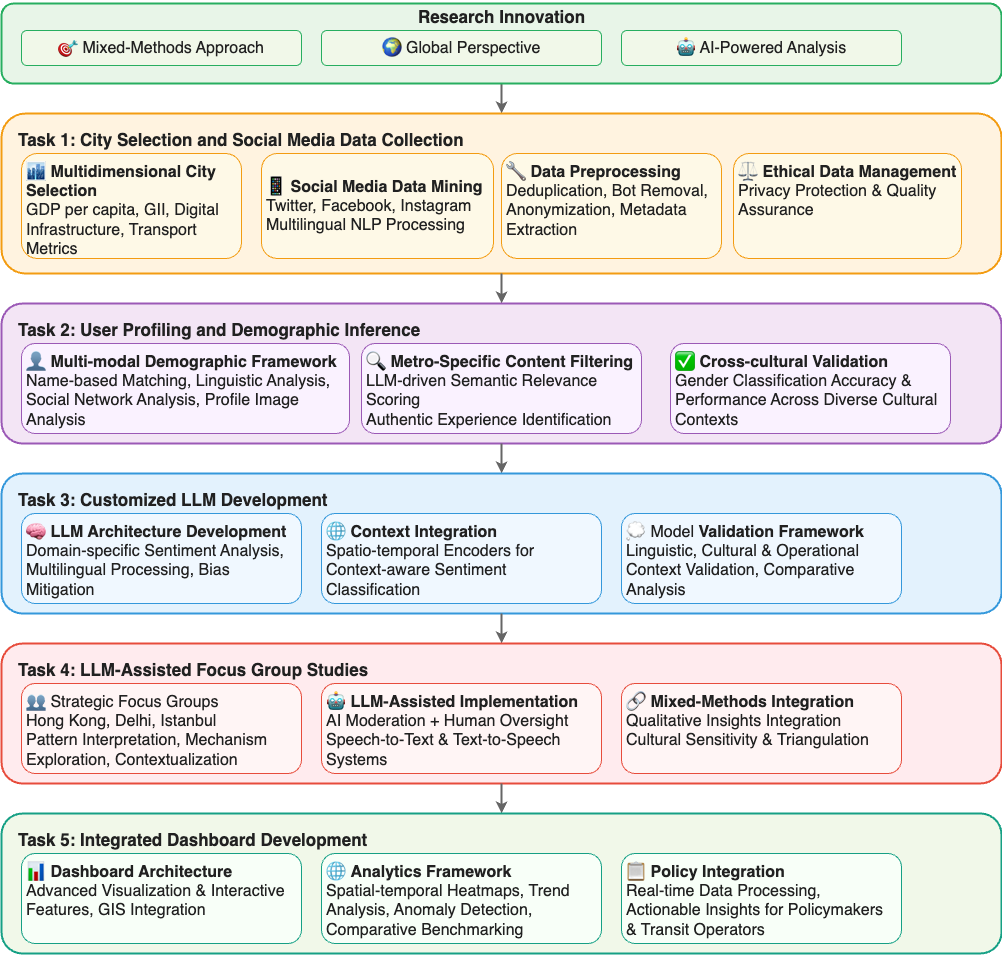

The diagram above was exported from draw.io. Its source (the exported page's mxGraphModel, read from the mxfile embedded in the PNG):
<mxGraphModel dx="695" dy="1253" grid="1" gridSize="8" guides="1" tooltips="1" connect="1" arrows="1" fold="1" page="1" pageScale="1" pageWidth="1200" pageHeight="1600" math="0" shadow="0">
  <root>
    <mxCell id="0" />
    <mxCell id="1" parent="0" />
    <mxCell id="arrow-overview-task1" value="" style="edgeStyle=orthogonalEdgeStyle;rounded=0;orthogonalLoop=1;jettySize=auto;html=1;strokeColor=#666;strokeWidth=2;endArrow=classic;startArrow=none;" parent="1" source="overview-container" target="task1-container" edge="1">
      <mxGeometry relative="1" as="geometry" />
    </mxCell>
    <mxCell id="task1-container" value="" style="rounded=1;whiteSpace=wrap;html=1;fillColor=#fff3e0;strokeColor=#f39c12;strokeWidth=2;" parent="1" vertex="1">
      <mxGeometry x="100" y="240" width="1000" height="160" as="geometry" />
    </mxCell>
    <mxCell id="task1-title" value="&lt;font style=&quot;font-size: 17px;&quot;&gt;Task 1: City Selection and Social Media Data Collection&lt;/font&gt;" style="text;html=1;align=left;verticalAlign=top;fontSize=14;fontStyle=1;fontColor=#212121;fontFamily=Helvetica;" parent="1" vertex="1">
      <mxGeometry x="115" y="250" width="970" height="25" as="geometry" />
    </mxCell>
    <mxCell id="task1-item1" value="🏙 &lt;b&gt;Multidimensional City Selection&lt;/b&gt;&lt;br&gt;GDP per capita, GII, Digital Infrastructure, Transport Metrics" style="rounded=1;whiteSpace=wrap;html=1;fillColor=#fef9e7;strokeColor=#f39c12;strokeWidth=1;fontSize=16;fontColor=#212121;fontFamily=Helvetica;align=left;verticalAlign=top;spacing=5;" parent="1" vertex="1">
      <mxGeometry x="120" y="280" width="220" height="105" as="geometry" />
    </mxCell>
    <mxCell id="task1-item2" value="&lt;font style=&quot;font-size: 16px;&quot;&gt;📱 &lt;b style=&quot;font-size: 16px;&quot;&gt;Social Media Data Mining&lt;/b&gt;&lt;br style=&quot;font-size: 16px;&quot;&gt;Twitter, Facebook, Instagram&lt;br style=&quot;font-size: 16px;&quot;&gt;Multilingual NLP Processing&lt;/font&gt;" style="rounded=1;whiteSpace=wrap;html=1;fillColor=#fef9e7;strokeColor=#f39c12;strokeWidth=1;fontSize=16;fontColor=#212121;fontFamily=Helvetica;align=left;verticalAlign=middle;spacing=5;" parent="1" vertex="1">
      <mxGeometry x="360" y="280" width="232" height="105" as="geometry" />
    </mxCell>
    <mxCell id="task1-item3" value="&lt;font style=&quot;font-size: 16px;&quot;&gt;🔧 &lt;b&gt;Data Preprocessing&lt;/b&gt;&lt;br style=&quot;font-size: 16px;&quot;&gt;Deduplication, Bot Removal, Anonymization, Metadata Extraction&lt;/font&gt;" style="rounded=1;whiteSpace=wrap;html=1;fillColor=#fef9e7;strokeColor=#f39c12;strokeWidth=1;fontSize=16;fontColor=#212121;fontFamily=Helvetica;align=left;verticalAlign=top;spacing=5;" parent="1" vertex="1">
      <mxGeometry x="600" y="280" width="220" height="105" as="geometry" />
    </mxCell>
    <mxCell id="task1-item4" value="&lt;font style=&quot;font-size: 16px;&quot;&gt;⚖ &lt;b&gt;Ethical Data Management&lt;/b&gt;&lt;br style=&quot;font-size: 16px;&quot;&gt;Privacy Protection &amp;amp; Quality Assurance&lt;/font&gt;" style="rounded=1;whiteSpace=wrap;html=1;fillColor=#fef9e7;strokeColor=#f39c12;strokeWidth=1;fontSize=16;fontColor=#212121;fontFamily=Helvetica;align=left;verticalAlign=top;spacing=5;" parent="1" vertex="1">
      <mxGeometry x="832" y="280" width="228" height="105" as="geometry" />
    </mxCell>
    <mxCell id="arrow-task1-task2" value="" style="edgeStyle=orthogonalEdgeStyle;rounded=0;orthogonalLoop=1;jettySize=auto;html=1;strokeColor=#666;strokeWidth=2;endArrow=classic;" parent="1" source="task1-container" target="task2-container" edge="1">
      <mxGeometry relative="1" as="geometry" />
    </mxCell>
    <mxCell id="task2-container" value="" style="rounded=1;whiteSpace=wrap;html=1;fillColor=#f3e5f5;strokeColor=#9b59b6;strokeWidth=2;" parent="1" vertex="1">
      <mxGeometry x="100" y="430" width="1000" height="140" as="geometry" />
    </mxCell>
    <mxCell id="task2-title" value="&lt;font style=&quot;font-size: 17px;&quot;&gt;Task 2: User Profiling and Demographic Inference&lt;/font&gt;" style="text;html=1;align=left;verticalAlign=top;fontSize=14;fontStyle=1;fontColor=#212121;fontFamily=Helvetica;" parent="1" vertex="1">
      <mxGeometry x="115" y="440" width="970" height="25" as="geometry" />
    </mxCell>
    <mxCell id="task2-item1" value="👤 &lt;b&gt;Multi-modal Demographic Framework&lt;/b&gt;&lt;br&gt;Name-based Matching, Linguistic Analysis, Social Network Analysis, Profile Image Analysis" style="rounded=1;whiteSpace=wrap;html=1;fillColor=#faf2ff;strokeColor=#9b59b6;strokeWidth=1;fontSize=16;fontColor=#212121;fontFamily=Helvetica;align=left;verticalAlign=top;spacing=5;" parent="1" vertex="1">
      <mxGeometry x="120" y="470" width="328" height="90" as="geometry" />
    </mxCell>
    <mxCell id="task2-item2" value="🔍 &lt;b&gt;Metro-Specific Content Filtering&lt;/b&gt;&lt;br&gt;LLM-driven Semantic Relevance Scoring&lt;br&gt;Authentic Experience Identification" style="rounded=1;whiteSpace=wrap;html=1;fillColor=#faf2ff;strokeColor=#9b59b6;strokeWidth=1;fontSize=16;fontColor=#212121;fontFamily=Helvetica;align=left;verticalAlign=top;spacing=5;" parent="1" vertex="1">
      <mxGeometry x="460" y="470" width="280" height="90" as="geometry" />
    </mxCell>
    <mxCell id="task2-item3" value="✅ &lt;b&gt;Cross-cultural Validation&lt;/b&gt;&lt;br&gt;Gender Classification Accuracy &amp;amp; Performance Across Diverse Cultural Contexts" style="rounded=1;whiteSpace=wrap;html=1;fillColor=#faf2ff;strokeColor=#9b59b6;strokeWidth=1;fontSize=16;fontColor=#212121;fontFamily=Helvetica;align=left;verticalAlign=top;spacing=5;" parent="1" vertex="1">
      <mxGeometry x="769" y="470" width="280" height="90" as="geometry" />
    </mxCell>
    <mxCell id="arrow-task2-task3" value="" style="edgeStyle=orthogonalEdgeStyle;rounded=0;orthogonalLoop=1;jettySize=auto;html=1;strokeColor=#666;strokeWidth=2;endArrow=classic;" parent="1" source="task2-container" target="task3-container" edge="1">
      <mxGeometry relative="1" as="geometry" />
    </mxCell>
    <mxCell id="task3-container" value="" style="rounded=1;whiteSpace=wrap;html=1;fillColor=#e3f2fd;strokeColor=#3498db;strokeWidth=2;" parent="1" vertex="1">
      <mxGeometry x="100" y="600" width="1000" height="140" as="geometry" />
    </mxCell>
    <mxCell id="task3-title" value="&lt;font style=&quot;font-size: 17px;&quot;&gt;Task 3: Customized LLM Development&lt;/font&gt;" style="text;html=1;align=left;verticalAlign=top;fontSize=14;fontStyle=1;fontColor=#212121;fontFamily=Helvetica;" parent="1" vertex="1">
      <mxGeometry x="115" y="610" width="970" height="25" as="geometry" />
    </mxCell>
    <mxCell id="task3-item1" value="🧠 &lt;b&gt;LLM Architecture Development&lt;/b&gt;&lt;br&gt;Domain-specific Sentiment Analysis, Multilingual Processing, Bias Mitigation" style="rounded=1;whiteSpace=wrap;html=1;fillColor=#f0f8ff;strokeColor=#3498db;strokeWidth=1;fontSize=16;fontColor=#212121;fontFamily=Helvetica;align=left;verticalAlign=top;spacing=5;" parent="1" vertex="1">
      <mxGeometry x="120" y="640" width="280" height="90" as="geometry" />
    </mxCell>
    <mxCell id="task3-item2" value="&lt;font style=&quot;font-size: 16px;&quot;&gt;🌐 &lt;b&gt;Context Integration&lt;/b&gt;&lt;br style=&quot;font-size: 16px;&quot;&gt;Spatio-temporal Encoders for Context-aware Sentiment Classification&lt;/font&gt;" style="rounded=1;whiteSpace=wrap;html=1;fillColor=#f0f8ff;strokeColor=#3498db;strokeWidth=1;fontSize=16;fontColor=#212121;fontFamily=Helvetica;align=left;verticalAlign=top;spacing=5;" parent="1" vertex="1">
      <mxGeometry x="420" y="640" width="280" height="90" as="geometry" />
    </mxCell>
    <mxCell id="task3-item3" value="💭 Model &lt;b&gt;Validation Framework&lt;/b&gt;&lt;br&gt;Linguistic, Cultural &amp;amp; Operational Context Validation, Comparative Analysis" style="rounded=1;whiteSpace=wrap;html=1;fillColor=#f0f8ff;strokeColor=#3498db;strokeWidth=1;fontSize=16;fontColor=#212121;fontFamily=Helvetica;align=left;verticalAlign=top;spacing=5;" parent="1" vertex="1">
      <mxGeometry x="720" y="640" width="280" height="90" as="geometry" />
    </mxCell>
    <mxCell id="arrow-task3-task4" value="" style="edgeStyle=orthogonalEdgeStyle;rounded=0;orthogonalLoop=1;jettySize=auto;html=1;strokeColor=#666;strokeWidth=2;endArrow=classic;" parent="1" source="task3-container" target="task4-container" edge="1">
      <mxGeometry relative="1" as="geometry" />
    </mxCell>
    <mxCell id="task4-container" value="" style="rounded=1;whiteSpace=wrap;html=1;fillColor=#ffebee;strokeColor=#e74c3c;strokeWidth=2;" parent="1" vertex="1">
      <mxGeometry x="100" y="770" width="1000" height="140" as="geometry" />
    </mxCell>
    <mxCell id="task4-title" value="&lt;font style=&quot;font-size: 17px;&quot;&gt;Task 4: LLM-Assisted Focus Group Studies&lt;/font&gt;" style="text;html=1;align=left;verticalAlign=top;fontSize=14;fontStyle=1;fontColor=#212121;fontFamily=Helvetica;" parent="1" vertex="1">
      <mxGeometry x="115" y="780" width="970" height="25" as="geometry" />
    </mxCell>
    <mxCell id="task4-item1" value="👥 Strategic Focus Groups&#10;Hong Kong, Delhi, Istanbul&#10;Pattern Interpretation, Mechanism Exploration, Contextualization" style="rounded=1;whiteSpace=wrap;html=1;fillColor=#fff5f5;strokeColor=#e74c3c;strokeWidth=1;fontSize=16;fontColor=#212121;fontFamily=Helvetica;align=left;verticalAlign=top;spacing=5;" parent="1" vertex="1">
      <mxGeometry x="120" y="810" width="280" height="90" as="geometry" />
    </mxCell>
    <mxCell id="task4-item2" value="🤖 &lt;b&gt;LLM-Assisted Implementation&lt;/b&gt;&lt;br&gt;AI Moderation + Human Oversight&lt;br&gt;Speech-to-Text &amp;amp; Text-to-Speech Systems" style="rounded=1;whiteSpace=wrap;html=1;fillColor=#fff5f5;strokeColor=#e74c3c;strokeWidth=1;fontSize=16;fontColor=#212121;fontFamily=Helvetica;align=left;verticalAlign=top;spacing=5;" parent="1" vertex="1">
      <mxGeometry x="420" y="810" width="280" height="90" as="geometry" />
    </mxCell>
    <mxCell id="task4-item3" value="🔗 &lt;b&gt;Mixed-Methods Integration&lt;/b&gt;&lt;br&gt;Qualitative Insights Integration&lt;br&gt;Cultural Sensitivity &amp;amp; Triangulation" style="rounded=1;whiteSpace=wrap;html=1;fillColor=#fff5f5;strokeColor=#e74c3c;strokeWidth=1;fontSize=16;fontColor=#212121;fontFamily=Helvetica;align=left;verticalAlign=top;spacing=5;" parent="1" vertex="1">
      <mxGeometry x="720" y="810" width="280" height="90" as="geometry" />
    </mxCell>
    <mxCell id="arrow-task4-task5" value="" style="edgeStyle=orthogonalEdgeStyle;rounded=0;orthogonalLoop=1;jettySize=auto;html=1;strokeColor=#666;strokeWidth=2;endArrow=classic;" parent="1" source="task4-container" target="task5-container" edge="1">
      <mxGeometry relative="1" as="geometry" />
    </mxCell>
    <mxCell id="task5-container" value="" style="rounded=1;whiteSpace=wrap;html=1;fillColor=#f1f8e9;strokeColor=#16a085;strokeWidth=2;" parent="1" vertex="1">
      <mxGeometry x="100" y="940" width="1000" height="140" as="geometry" />
    </mxCell>
    <mxCell id="task5-title" value="Task 5: Integrated Dashboard Development" style="text;html=1;align=left;verticalAlign=top;fontSize=17;fontStyle=1;fontColor=#212121;fontFamily=Helvetica;" parent="1" vertex="1">
      <mxGeometry x="115" y="950" width="970" height="25" as="geometry" />
    </mxCell>
    <mxCell id="task5-item1" value="📊 &lt;b&gt;Dashboard Architecture&lt;/b&gt;&lt;br&gt;Advanced Visualization &amp;amp; Interactive Features, GIS Integration" style="rounded=1;whiteSpace=wrap;html=1;fillColor=#f8fff8;strokeColor=#16a085;strokeWidth=1;fontSize=16;fontColor=#212121;fontFamily=Helvetica;align=left;verticalAlign=top;spacing=5;" parent="1" vertex="1">
      <mxGeometry x="120" y="980" width="280" height="90" as="geometry" />
    </mxCell>
    <mxCell id="task5-item2" value="🌐 &lt;b&gt;Analytics Framework&lt;/b&gt;&lt;br&gt;Spatial-temporal Heatmaps, Trend Analysis, Anomaly Detection, Comparative Benchmarking" style="rounded=1;whiteSpace=wrap;html=1;fillColor=#f8fff8;strokeColor=#16a085;strokeWidth=1;fontSize=16;fontColor=#212121;fontFamily=Helvetica;align=left;verticalAlign=top;spacing=5;" parent="1" vertex="1">
      <mxGeometry x="420" y="980" width="280" height="90" as="geometry" />
    </mxCell>
    <mxCell id="task5-item3" value="📋 &lt;b&gt;Policy Integration&lt;/b&gt;&lt;br&gt;Real-time Data Processing, Actionable Insights for Policymakers &amp;amp; Transit Operators" style="rounded=1;whiteSpace=wrap;html=1;fillColor=#f8fff8;strokeColor=#16a085;strokeWidth=1;fontSize=16;fontColor=#212121;fontFamily=Helvetica;align=left;verticalAlign=top;spacing=5;" parent="1" vertex="1">
      <mxGeometry x="720" y="980" width="280" height="90" as="geometry" />
    </mxCell>
    <mxCell id="2" value="" style="group" vertex="1" connectable="0" parent="1">
      <mxGeometry x="100" y="127" width="1000" height="83" as="geometry" />
    </mxCell>
    <mxCell id="overview-container" value="" style="rounded=1;whiteSpace=wrap;html=1;fillColor=#e8f5e8;strokeColor=#27ae60;strokeWidth=2;dashed=0;dashPattern=;" parent="2" vertex="1">
      <mxGeometry y="3" width="1000" height="80" as="geometry" />
    </mxCell>
    <mxCell id="overview-title" value="Research Innovation" style="text;html=1;align=center;verticalAlign=top;fontSize=17;fontStyle=1;fontColor=#212121;fontFamily=Helvetica;" parent="2" vertex="1">
      <mxGeometry width="1000" height="25" as="geometry" />
    </mxCell>
    <mxCell id="overview-item1" value="🎯 Mixed-Methods Approach" style="rounded=1;whiteSpace=wrap;html=1;fillColor=#f1f8e9;strokeColor=#27ae60;strokeWidth=1;fontSize=16;fontColor=#212121;fontFamily=Helvetica;" parent="2" vertex="1">
      <mxGeometry x="20" y="30" width="280" height="35" as="geometry" />
    </mxCell>
    <mxCell id="overview-item2" value="🌍 Global Perspective" style="rounded=1;whiteSpace=wrap;html=1;fillColor=#f1f8e9;strokeColor=#27ae60;strokeWidth=1;fontSize=16;fontColor=#212121;fontFamily=Helvetica;" parent="2" vertex="1">
      <mxGeometry x="320" y="30" width="280" height="35" as="geometry" />
    </mxCell>
    <mxCell id="overview-item3" value="🤖 AI-Powered Analysis" style="rounded=1;whiteSpace=wrap;html=1;fillColor=#f1f8e9;strokeColor=#27ae60;strokeWidth=1;fontSize=16;fontColor=#212121;fontFamily=Helvetica;" parent="2" vertex="1">
      <mxGeometry x="620" y="30" width="280" height="35" as="geometry" />
    </mxCell>
  </root>
</mxGraphModel>